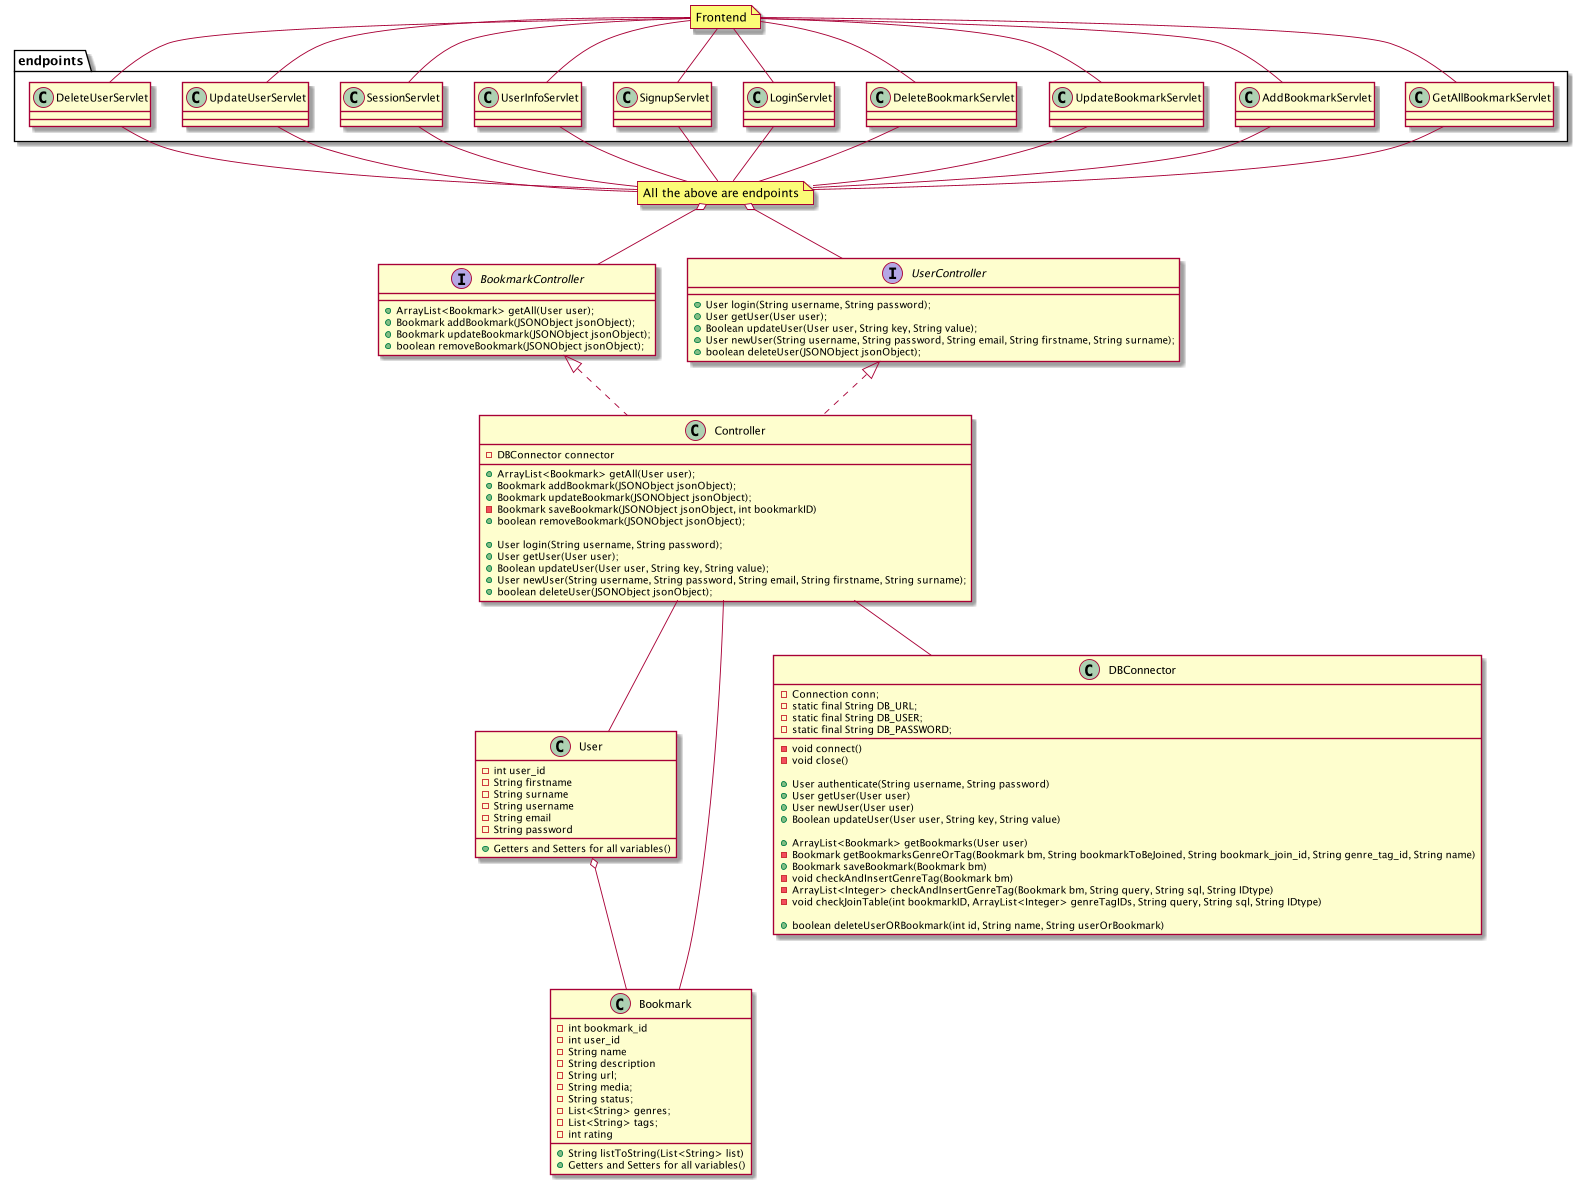

The diagram above was rendered by PlantUML. Its source (embedded in the PNG):
@startuml

class GetAllBookmarkServlet {
    + void doPost(HttpServletRequest request, HttpServletResponse response)
}
class AddBookmarkServlet {
     + void doPost(HttpServletRequest request, HttpServletResponse response)
}
class UpdateBookmarkServlet {
     + void doPost(HttpServletRequest request, HttpServletResponse response)
}
class DeleteBookmarkServlet {
     + void doPost(HttpServletRequest request, HttpServletResponse response)
}

class LoginServlet {
     + void doPost(HttpServletRequest request, HttpServletResponse response)
}
class SignupServlet {
     + void doPost(HttpServletRequest request, HttpServletResponse response)
}
class UserInfoServlet {
     + void doPost(HttpServletRequest request, HttpServletResponse response)
}
class SessionServlet {
     + void doPost(HttpServletRequest request, HttpServletResponse response)
}
class UpdateUserServlet {
     + void doPost(HttpServletRequest request, HttpServletResponse response)
}
class DeleteUserServlet {
     + void doPost(HttpServletRequest request, HttpServletResponse response)
}

Interface BookmarkController {
    + ArrayList<Bookmark> getAll(User user);
    + Bookmark addBookmark(JSONObject jsonObject);
    + Bookmark updateBookmark(JSONObject jsonObject);
    + boolean removeBookmark(JSONObject jsonObject);
}
Interface UserController {
    + User login(String username, String password);
    + User getUser(User user);
    + Boolean updateUser(User user, String key, String value);
    + User newUser(String username, String password, String email, String firstname, String surname);
    + boolean deleteUser(JSONObject jsonObject);
}

class Controller {
    - DBConnector connector
    + ArrayList<Bookmark> getAll(User user);
    + Bookmark addBookmark(JSONObject jsonObject);
    + Bookmark updateBookmark(JSONObject jsonObject);
    - Bookmark saveBookmark(JSONObject jsonObject, int bookmarkID)
    + boolean removeBookmark(JSONObject jsonObject);

    + User login(String username, String password);
    + User getUser(User user);
    + Boolean updateUser(User user, String key, String value);
    + User newUser(String username, String password, String email, String firstname, String surname);
    + boolean deleteUser(JSONObject jsonObject);
}

class User {
    - int user_id
    - String firstname
    - String surname
    - String username
    - String email
    - String password
    + Getters and Setters for all variables()
}
class Bookmark {
    - int bookmark_id
    - int user_id
    - String name
    - String description
    - String url;
    - String media;
    - String status;
    - List<String> genres;
    - List<String> tags;
    - int rating
    + String listToString(List<String> list)
    + Getters and Setters for all variables()
}

class DBConnector {
    - Connection conn;
    - static final String DB_URL;
    - static final String DB_USER;
    - static final String DB_PASSWORD;

    - void connect()
    - void close()

    + User authenticate(String username, String password)
    + User getUser(User user)
    + User newUser(User user)
    + Boolean updateUser(User user, String key, String value)

    + ArrayList<Bookmark> getBookmarks(User user)
    - Bookmark getBookmarksGenreOrTag(Bookmark bm, String bookmarkToBeJoined, String bookmark_join_id, String genre_tag_id, String name)
    + Bookmark saveBookmark(Bookmark bm)
    - void checkAndInsertGenreTag(Bookmark bm)
    - ArrayList<Integer> checkAndInsertGenreTag(Bookmark bm, String query, String sql, String IDtype)
    - void checkJoinTable(int bookmarkID, ArrayList<Integer> genreTagIDs, String query, String sql, String IDtype)

    + boolean deleteUserORBookmark(int id, String name, String userOrBookmark)
}

note "All the above are endpoints" as N1
note "Frontend" as N2


namespace endpoints {
    GetAllBookmarkServlet -- .N1
    AddBookmarkServlet -- .N1
    UpdateBookmarkServlet -- .N1
    DeleteBookmarkServlet -- .N1
    LoginServlet -- .N1
    SignupServlet -- .N1
    UserInfoServlet -- .N1
    SessionServlet -- .N1
    UpdateUserServlet -- .N1
    DeleteUserServlet -- .N1
    .N2 -- GetAllBookmarkServlet
    .N2 -- AddBookmarkServlet
    .N2 -- UpdateBookmarkServlet
    .N2 -- DeleteBookmarkServlet
    .N2 -- LoginServlet
    .N2 -- SignupServlet
    .N2 -- UserInfoServlet
    .N2 -- SessionServlet
    .N2 -- UpdateUserServlet
    .N2 -- DeleteUserServlet
}


N1 o-- UserController
N1 o-- BookmarkController


UserController <|.. Controller
BookmarkController <|.. Controller


Controller -- DBConnector

Controller -- User
Controller -- Bookmark


User o-- Bookmark


@enduml